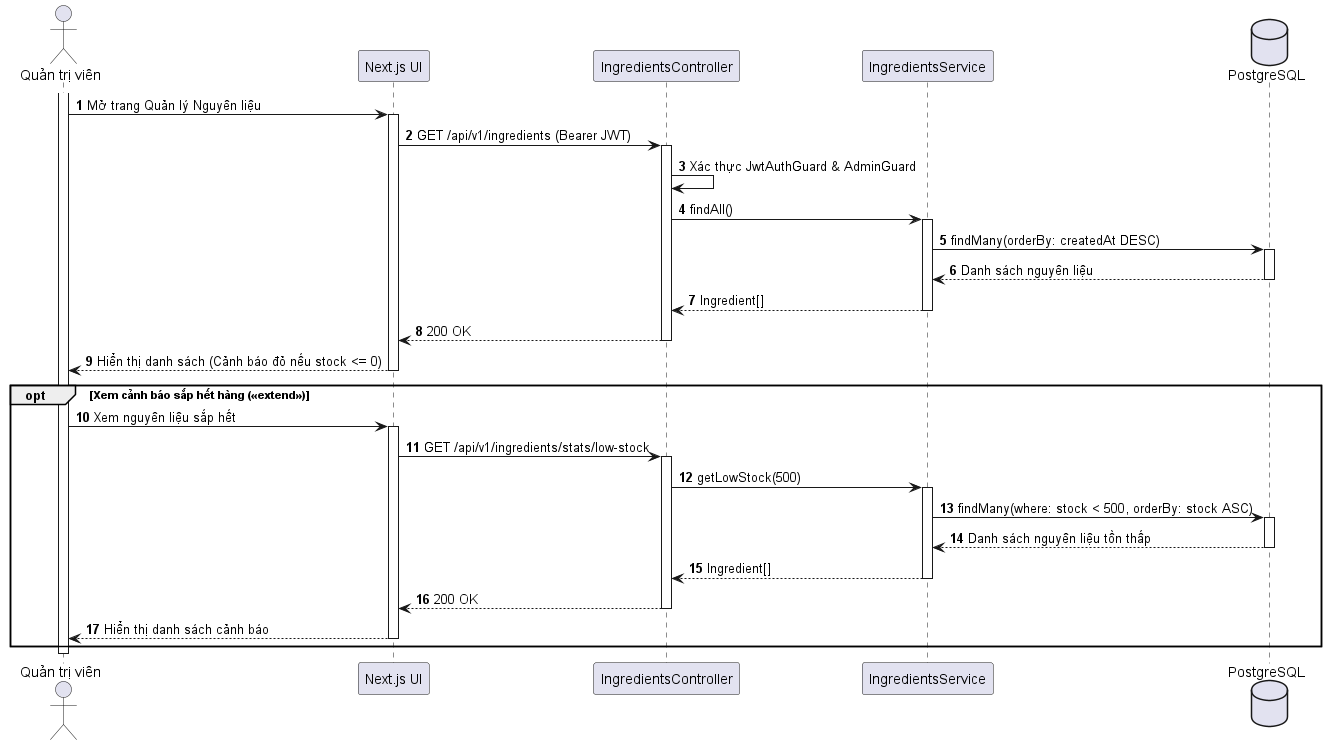

The diagram above was rendered by PlantUML. Its source (embedded in the PNG):
@startuml
autonumber
skinparam shadowing false
actor "Quản trị viên" as Admin
participant "Next.js UI" as UI
participant "IngredientsController" as API
participant "IngredientsService" as Svc
database "PostgreSQL" as DB

activate Admin
Admin -> UI : Mở trang Quản lý Nguyên liệu
activate UI
UI -> API : GET /api/v1/ingredients (Bearer JWT)
activate API
API -> API : Xác thực JwtAuthGuard & AdminGuard
API -> Svc : findAll()
activate Svc
Svc -> DB : findMany(orderBy: createdAt DESC)
activate DB
DB --> Svc : Danh sách nguyên liệu
deactivate DB
Svc --> API : Ingredient[]
deactivate Svc
API --> UI : 200 OK
deactivate API
UI --> Admin : Hiển thị danh sách (Cảnh báo đỏ nếu stock <= 0)
deactivate UI

opt Xem cảnh báo sắp hết hàng (<<extend>>)
  Admin -> UI : Xem nguyên liệu sắp hết
  activate UI
  UI -> API : GET /api/v1/ingredients/stats/low-stock
  activate API
  API -> Svc : getLowStock(500)
  activate Svc
  Svc -> DB : findMany(where: stock < 500, orderBy: stock ASC)
  activate DB
  DB --> Svc : Danh sách nguyên liệu tồn thấp
  deactivate DB
  Svc --> API : Ingredient[]
  deactivate Svc
  API --> UI : 200 OK
  deactivate API
  UI --> Admin : Hiển thị danh sách cảnh báo
  deactivate UI
end
deactivate Admin
@enduml